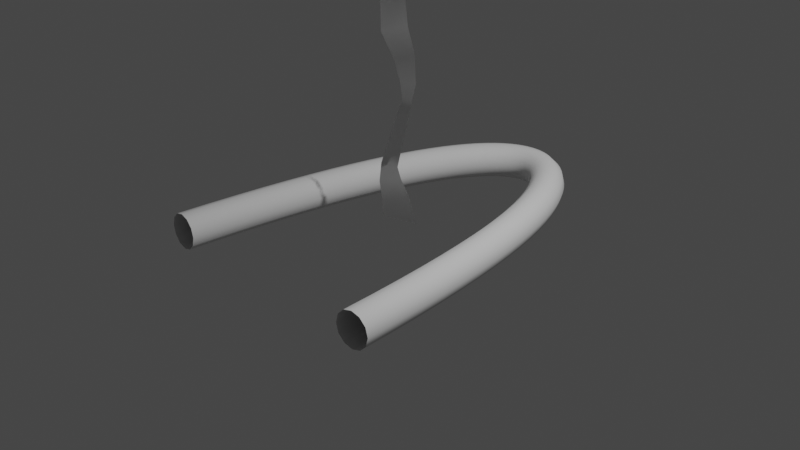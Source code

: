 # Source: ms_lightning01.blend  (saved by Blender 3.3.6; exported with 4.5.12 LTS)
import bpy
from mathutils import Matrix  # noqa: F401  (used for matrix-valued properties, if any)

bpy.ops.wm.read_factory_settings(use_empty=True)
scene = bpy.context.scene
scene.name = 'Scene'

# ---- collections
col_collection = bpy.data.collections.new('Collection'); scene.collection.children.link(col_collection)

# ---- world
world_world = bpy.data.worlds.new('World'); scene.world = world_world
world_world.use_nodes = True; world_world.node_tree.nodes.clear()
_N = world_world.node_tree.nodes; _L = world_world.node_tree.links
n0 = _N.new('ShaderNodeOutputWorld'); n0.name = 'World Output'; n0.location = (300, 300)
n1 = _N.new('ShaderNodeBackground'); n1.name = 'Background'; n1.location = (10, 300)
n1.inputs[0].default_value = (0.05088, 0.05088, 0.05088, 1.0)
_L.new(n1.outputs[0], n0.inputs[0])
n0.is_active_output = True
world_world.color = (0.05088, 0.05088, 0.05088)
world_world.use_sun_shadow = False
world_world.sun_shadow_jitter_overblur = 0.0

# ---- cameras
cam_camera = bpy.data.cameras.new('Camera')
cam_camera.clip_end = 100.0
cam_camera.ortho_scale = 7.314

# ---- lights
light_light = bpy.data.lights.new('Light', 'POINT')
light_light.transmission_factor = 0.0
light_light.energy = 1000.0
light_light.shadow_soft_size = 0.1
light_light.shadow_maximum_resolution = 0.006
light_light.use_absolute_resolution = True

# ---- curves / text
cu_nurbspath = bpy.data.curves.new('NurbsPath', 'CURVE')
cu_nurbspath.dimensions = '3D'
_sp = cu_nurbspath.splines.new('NURBS'); _sp.points.add(4)
_sp.points.foreach_set('co', [-1.266, -4.304, 0.0, 1.0, -1.0, 0.0, 0.0, 1.0, 0.0, 0.0, 0.0, 1.0, 1.0, 0.0, 0.0, 1.0, 1.266, -4.304, 0.0, 1.0])
_sp.order_u = 5
_sp.order_v = 0
_sp.use_endpoint_u = True
cu_nurbspath.use_path = True
cu_nurbspath.bevel_depth = 0.19
cu_nurbspath.fill_mode = 'FULL'
cu_beziercurve = bpy.data.curves.new('BezierCurve', 'CURVE')
cu_beziercurve.dimensions = '3D'
_sp = cu_beziercurve.splines.new('BEZIER'); _sp.bezier_points.add(4)
_sp.bezier_points.foreach_set('co', [-3.107, -1.929e-07, 0.326, -1.964, 0.006598, -0.07461, -1.291, 0.005561, 0.1002, -0.5495, 0.005852, -0.1491, 0.002741, -2.609e-14, 1.942e-07])
_sp.bezier_points.foreach_set('handle_left', [-3.715, -0.3567, 0.3741, -2.429, 0.003592, -0.4621, -1.395, 0.05443, 0.0936, -0.6796, 0.06694, -0.1573, -0.2473, -2.609e-14, 1.942e-07])
_sp.bezier_points.foreach_set('handle_right', [-2.773, 0.1955, 0.2997, -1.741, 0.008042, 0.1114, -1.187, -0.04331, 0.1068, -0.4193, -0.05524, -0.1408, 1.003, -2.609e-14, 1.942e-07])
for _p, _l, _r in zip(_sp.bezier_points, ['ALIGNED', 'ALIGNED', 'ALIGNED', 'ALIGNED', 'ALIGNED'], ['ALIGNED', 'ALIGNED', 'ALIGNED', 'ALIGNED', 'ALIGNED']): _p.handle_left_type = _l; _p.handle_right_type = _r
_sp.bezier_points.foreach_set('radius', [0.5975, 0.7903, 0.2696, 0.489, 1.0])
_sp.order_u = 0
_sp.order_v = 0
_sp.resolution_u = 3
cu_beziercurve.use_path = True
cu_beziercurve.bevel_profile.use_clip = True
cu_beziercurve.bevel_resolution = 0
cu_beziercurve.extrude = 0.2
cu_beziercurve.resolution_u = 3
cu_beziercurve.fill_mode = 'FULL'

# ---- objects
ob_nurbspath = bpy.data.objects.new('NurbsPath', cu_nurbspath)
ob_beziercurve = bpy.data.objects.new('BezierCurve', cu_beziercurve)
ob_light = bpy.data.objects.new('Light', light_light)
ob_camera = bpy.data.objects.new('Camera', cam_camera)

# ---- transforms, parenting, visibility, modifiers, constraints
ob_nurbspath.location = (0.01068, 2.553, 0.0)
ob_beziercurve.location = (0.0, 0.0, -0.005324)
ob_beziercurve.rotation_euler = (-1.344e-07, 1.571, 0.0)
ob_light.location = (4.076, 1.005, 5.904)
ob_light.rotation_euler = (0.6503, 0.05522, 1.866)
ob_light.lock_rotations_4d = False
ob_light.empty_display_type = 'ARROWS'
ob_light.color = (0.0, 0.0, 0.0, 0.0)
ob_light.lineart.crease_threshold = 0.0
ob_camera.location = (7.359, -6.926, 4.958)
ob_camera.rotation_euler = (1.109, 0.0, 0.8149)
ob_camera.lock_rotations_4d = False
ob_camera.empty_display_type = 'ARROWS'
ob_camera.color = (0.0, 0.0, 0.0, 0.0)
ob_camera.display_type = 'WIRE'
ob_camera.lineart.crease_threshold = 0.0

# ---- collection membership
scene.collection.objects.link(ob_nurbspath)
scene.collection.objects.link(ob_beziercurve)
col_collection.objects.link(ob_light)
col_collection.objects.link(ob_camera)

# ---- scene / render settings (as saved in the file)
scene.camera = ob_camera
scene.frame_start = 1; scene.frame_end = 250; scene.frame_set(1)
scene.render.engine = 'BLENDER_EEVEE_NEXT'
scene.cycles.sampling_pattern = 'TABULATED_SOBOL'
scene.cycles.use_light_tree = False
scene.view_settings.view_transform = 'Filmic'
bpy.context.view_layer.update()
